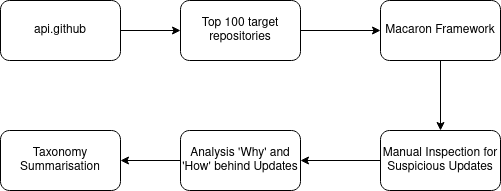

The diagram above was exported from draw.io. Its source (the exported page's mxGraphModel, read from the mxfile embedded in the PNG):
<mxGraphModel dx="1680" dy="448" grid="1" gridSize="10" guides="1" tooltips="1" connect="1" arrows="1" fold="1" page="1" pageScale="1" pageWidth="850" pageHeight="1100" math="0" shadow="0">
  <root>
    <mxCell id="0" />
    <mxCell id="1" parent="0" />
    <mxCell id="pMK6aFuADsg4B0YpBVE9-5" value="" style="edgeStyle=orthogonalEdgeStyle;rounded=0;orthogonalLoop=1;jettySize=auto;html=1;" edge="1" parent="1" source="pMK6aFuADsg4B0YpBVE9-1" target="pMK6aFuADsg4B0YpBVE9-3">
      <mxGeometry relative="1" as="geometry" />
    </mxCell>
    <mxCell id="pMK6aFuADsg4B0YpBVE9-1" value="&lt;div&gt;api.github&lt;/div&gt;" style="rounded=1;whiteSpace=wrap;html=1;" vertex="1" parent="1">
      <mxGeometry x="-50" y="270" width="120" height="60" as="geometry" />
    </mxCell>
    <mxCell id="pMK6aFuADsg4B0YpBVE9-7" value="" style="edgeStyle=orthogonalEdgeStyle;rounded=0;orthogonalLoop=1;jettySize=auto;html=1;" edge="1" parent="1" source="pMK6aFuADsg4B0YpBVE9-3" target="pMK6aFuADsg4B0YpBVE9-6">
      <mxGeometry relative="1" as="geometry" />
    </mxCell>
    <mxCell id="pMK6aFuADsg4B0YpBVE9-3" value="Top 100 target repositories" style="rounded=1;whiteSpace=wrap;html=1;" vertex="1" parent="1">
      <mxGeometry x="130" y="270" width="120" height="60" as="geometry" />
    </mxCell>
    <mxCell id="pMK6aFuADsg4B0YpBVE9-9" value="" style="edgeStyle=orthogonalEdgeStyle;rounded=0;orthogonalLoop=1;jettySize=auto;html=1;" edge="1" parent="1" source="pMK6aFuADsg4B0YpBVE9-6" target="pMK6aFuADsg4B0YpBVE9-8">
      <mxGeometry relative="1" as="geometry" />
    </mxCell>
    <mxCell id="pMK6aFuADsg4B0YpBVE9-6" value="Macaron Framework" style="whiteSpace=wrap;html=1;rounded=1;" vertex="1" parent="1">
      <mxGeometry x="330" y="270" width="120" height="60" as="geometry" />
    </mxCell>
    <mxCell id="pMK6aFuADsg4B0YpBVE9-11" value="" style="edgeStyle=orthogonalEdgeStyle;rounded=0;orthogonalLoop=1;jettySize=auto;html=1;" edge="1" parent="1" source="pMK6aFuADsg4B0YpBVE9-8" target="pMK6aFuADsg4B0YpBVE9-10">
      <mxGeometry relative="1" as="geometry" />
    </mxCell>
    <mxCell id="pMK6aFuADsg4B0YpBVE9-8" value="Manual Inspection for Suspicious Updates" style="whiteSpace=wrap;html=1;rounded=1;" vertex="1" parent="1">
      <mxGeometry x="330" y="400" width="120" height="60" as="geometry" />
    </mxCell>
    <mxCell id="pMK6aFuADsg4B0YpBVE9-13" value="" style="edgeStyle=orthogonalEdgeStyle;rounded=0;orthogonalLoop=1;jettySize=auto;html=1;" edge="1" parent="1" source="pMK6aFuADsg4B0YpBVE9-10" target="pMK6aFuADsg4B0YpBVE9-12">
      <mxGeometry relative="1" as="geometry" />
    </mxCell>
    <mxCell id="pMK6aFuADsg4B0YpBVE9-10" value="Analysis 'Why' and 'How' behind Updates" style="whiteSpace=wrap;html=1;rounded=1;" vertex="1" parent="1">
      <mxGeometry x="130" y="400" width="120" height="60" as="geometry" />
    </mxCell>
    <mxCell id="pMK6aFuADsg4B0YpBVE9-12" value="Taxonomy Summarisation" style="rounded=1;whiteSpace=wrap;html=1;" vertex="1" parent="1">
      <mxGeometry x="-50" y="400" width="120" height="60" as="geometry" />
    </mxCell>
  </root>
</mxGraphModel>